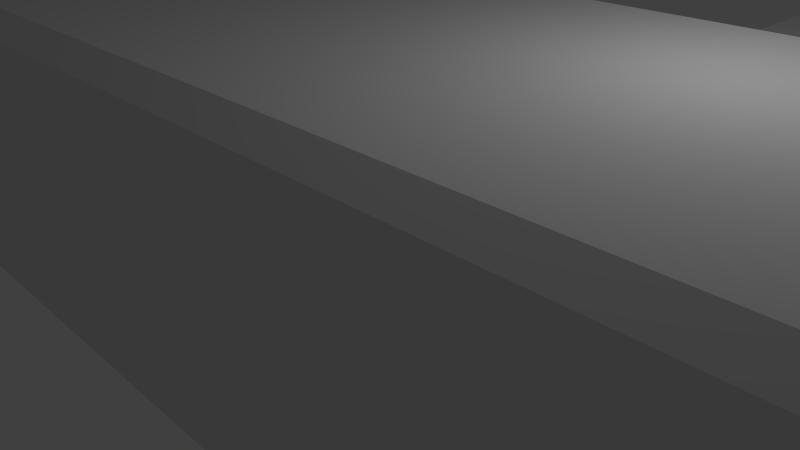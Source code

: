 # Source: cargo.blend  (saved by Blender 2.76.0; exported with 4.5.12 LTS)
import bpy
from mathutils import Matrix  # noqa: F401  (used for matrix-valued properties, if any)

bpy.ops.wm.read_factory_settings(use_empty=True)
scene = bpy.context.scene
scene.name = 'Scene'

# ---- collections
col_collection_1 = bpy.data.collections.new('Collection 1'); scene.collection.children.link(col_collection_1)

# ---- materials (node trees are filled in below, after node groups)
mat_material = bpy.data.materials.new('Material')
mat_material.alpha_threshold = 0.0
mat_material.use_transparent_shadow = False
mat_material.roughness = 0.5
mat_material.line_color = (0.0, 0.0, 0.0, 1.0)

# ---- material node trees

# ---- world
world_world = bpy.data.worlds.new('World'); scene.world = world_world
world_world.color = (0.05088, 0.05088, 0.05088)
world_world.use_sun_shadow = False
world_world.sun_shadow_jitter_overblur = 0.0
world_world.cycles.sampling_method = 'MANUAL'
world_world.cycles.sample_map_resolution = 256

# ---- cameras
cam_camera = bpy.data.cameras.new('Camera')
cam_camera.clip_end = 100.0
cam_camera.lens = 35.0
cam_camera.sensor_width = 32.0
cam_camera.sensor_height = 18.0
cam_camera.ortho_scale = 7.314
cam_camera.dof.focus_distance = 0.0
cam_camera.dof.aperture_fstop = 128.0

# ---- lights
light_lamp = bpy.data.lights.new('Lamp', 'POINT')
light_lamp.transmission_factor = 0.0
light_lamp.cutoff_distance = 30.0
light_lamp.energy = 100.0
light_lamp.shadow_buffer_clip_start = 1.001
light_lamp.shadow_soft_size = 0.1
light_lamp.shadow_maximum_resolution = 0.006
light_lamp.use_absolute_resolution = True
light_lamp.cycles.use_multiple_importance_sampling = False

# ---- meshes
me_cylinder = bpy.data.meshes.new('Cylinder')
me_cylinder.from_pydata([(-0.3642, -5.406, 8.218), (-0.3642, -5.473, 9.821), (-0.2079, -5.421, 8.218), (-0.2209, -5.487, 9.821), (-0.0575, -5.467, 8.218), (-0.0831, -5.529, 9.821), (0.08107, -5.541, 8.218), (0.04391, -5.597, 9.821), (0.2025, -5.641, 8.218), (0.1552, -5.688, 9.821), (0.3022, -5.762, 8.218), (0.2466, -5.799, 9.821), (0.3763, -5.901, 8.218), (0.3145, -5.926, 9.821), (0.4219, -6.051, 8.218), (0.3563, -6.064, 9.821), (0.4373, -6.208, 8.218), (0.3704, -6.208, 9.821), (0.4219, -6.364, 8.218), (0.3563, -6.351, 9.821), (0.3763, -6.514, 8.218), (0.3145, -6.489, 9.821), (0.3022, -6.653, 8.218), (0.2466, -6.616, 9.821), (0.2025, -6.774, 8.218), (0.1552, -6.727, 9.821), (0.08107, -6.874, 8.218), (0.04391, -6.818, 9.821), (-0.0575, -6.948, 8.218), (-0.0831, -6.886, 9.821), (-0.2079, -6.994, 8.218), (-0.2209, -6.928, 9.821), (-0.3642, -7.009, 8.218), (-0.3642, -6.942, 9.821), (-0.5206, -6.994, 8.218), (-0.5075, -6.928, 9.821), (-0.6709, -6.948, 8.218), (-0.6453, -6.886, 9.821), (-0.8095, -6.874, 8.218), (-0.7723, -6.818, 9.821), (-0.931, -6.774, 8.218), (-0.8837, -6.727, 9.821), (-1.031, -6.653, 8.218), (-0.975, -6.616, 9.821), (-1.105, -6.514, 8.218), (-1.043, -6.489, 9.821), (-1.15, -6.364, 8.218), (-1.085, -6.351, 9.821), (-1.166, -6.208, 8.218), (-1.099, -6.208, 9.821), (-1.15, -6.051, 8.218), (-1.085, -6.064, 9.821), (-1.105, -5.901, 8.218), (-1.043, -5.926, 9.821), (-1.031, -5.762, 8.218), (-0.975, -5.799, 9.821), (-0.931, -5.641, 8.218), (-0.8836, -5.688, 9.821), (-0.8095, -5.541, 8.218), (-0.7723, -5.597, 9.821), (-0.6709, -5.467, 8.218), (-0.6453, -5.529, 9.821), (-0.5206, -5.421, 8.218), (-0.5075, -5.487, 9.821), (-0.2395, -5.58, 8.882), (-0.3642, -5.568, 8.882), (-0.1195, -5.617, 8.882), (-0.008969, -5.676, 8.882), (0.08793, -5.755, 8.882), (0.1674, -5.852, 8.882), (0.2265, -5.963, 8.882), (0.2629, -6.083, 8.882), (0.2752, -6.208, 8.882), (0.2629, -6.332, 8.882), (0.2265, -6.452, 8.882), (0.1674, -6.563, 8.882), (0.08793, -6.66, 8.882), (-0.008969, -6.739, 8.882), (-0.1195, -6.798, 8.882), (-0.2395, -6.835, 8.882), (-0.3642, -6.847, 8.882), (-0.489, -6.835, 8.882), (-0.6089, -6.798, 8.882), (-0.7195, -6.739, 8.882), (-0.8164, -6.66, 8.882), (-0.8959, -6.563, 8.882), (-0.955, -6.452, 8.882), (-0.9913, -6.332, 8.882), (-1.004, -6.208, 8.882), (-0.9913, -6.083, 8.882), (-0.955, -5.963, 8.882), (-0.8959, -5.852, 8.882), (-0.8164, -5.755, 8.882), (-0.7195, -5.676, 8.882), (-0.6089, -5.617, 8.882), (-0.489, -5.58, 8.882), (-0.3572, -7.448, 8.184), (-0.3572, -7.514, 9.787), (-0.2008, -7.463, 8.184), (-0.2139, -7.529, 9.787), (-0.05049, -7.509, 8.184), (-0.07609, -7.57, 9.787), (0.08808, -7.583, 8.184), (0.05092, -7.638, 9.787), (0.2095, -7.682, 8.184), (0.1622, -7.73, 9.787), (0.3092, -7.804, 8.184), (0.2536, -7.841, 9.787), (0.3833, -7.942, 8.184), (0.3215, -7.968, 9.787), (0.4289, -8.093, 8.184), (0.3633, -8.106, 9.787), (0.4443, -8.249, 8.184), (0.3774, -8.249, 9.787), (0.4289, -8.405, 8.184), (0.3633, -8.392, 9.787), (0.3833, -8.556, 8.184), (0.3215, -8.53, 9.787), (0.3092, -8.694, 8.184), (0.2536, -8.657, 9.787), (0.2095, -8.816, 8.184), (0.1622, -8.769, 9.787), (0.08808, -8.915, 8.184), (0.05092, -8.86, 9.787), (-0.05049, -8.99, 8.184), (-0.07609, -8.928, 9.787), (-0.2008, -9.035, 8.184), (-0.2139, -8.97, 9.787), (-0.3572, -9.051, 8.184), (-0.3572, -8.984, 9.787), (-0.5136, -9.035, 8.184), (-0.5005, -8.97, 9.787), (-0.6639, -8.99, 8.184), (-0.6383, -8.928, 9.787), (-0.8025, -8.915, 8.184), (-0.7653, -8.86, 9.787), (-0.9239, -8.816, 8.184), (-0.8766, -8.769, 9.787), (-1.024, -8.694, 8.184), (-0.968, -8.657, 9.787), (-1.098, -8.556, 8.184), (-1.036, -8.53, 9.787), (-1.143, -8.405, 8.184), (-1.078, -8.392, 9.787), (-1.159, -8.249, 8.184), (-1.092, -8.249, 9.787), (-1.143, -8.093, 8.184), (-1.078, -8.106, 9.787), (-1.098, -7.942, 8.184), (-1.036, -7.968, 9.787), (-1.024, -7.804, 8.184), (-0.968, -7.841, 9.787), (-0.9239, -7.682, 8.184), (-0.8766, -7.73, 9.787), (-0.8025, -7.583, 8.184), (-0.7653, -7.638, 9.787), (-0.6639, -7.509, 8.184), (-0.6383, -7.57, 9.787), (-0.5136, -7.463, 8.184), (-0.5005, -7.529, 9.787), (-0.2325, -7.622, 8.848), (-0.3572, -7.61, 8.848), (-0.1125, -7.658, 8.848), (-0.001958, -7.717, 8.848), (0.09494, -7.797, 8.848), (0.1745, -7.894, 8.848), (0.2335, -8.004, 8.848), (0.2699, -8.124, 8.848), (0.2822, -8.249, 8.848), (0.2699, -8.374, 8.848), (0.2335, -8.494, 8.848), (0.1745, -8.604, 8.848), (0.09494, -8.701, 8.848), (-0.001958, -8.781, 8.848), (-0.1125, -8.84, 8.848), (-0.2325, -8.876, 8.848), (-0.3572, -8.889, 8.848), (-0.4819, -8.876, 8.848), (-0.6019, -8.84, 8.848), (-0.7124, -8.781, 8.848), (-0.8093, -8.701, 8.848), (-0.8889, -8.604, 8.848), (-0.948, -8.494, 8.848), (-0.9843, -8.374, 8.848), (-0.9966, -8.249, 8.848), (-0.9843, -8.124, 8.848), (-0.948, -8.004, 8.848), (-0.8889, -7.894, 8.848), (-0.8093, -7.797, 8.848), (-0.7124, -7.717, 8.848), (-0.6019, -7.658, 8.848), (-0.4819, -7.622, 8.848)], [], [(0, 1, 3, 2), (2, 3, 5, 4), (4, 5, 7, 6), (6, 7, 9, 8), (8, 9, 11, 10), (10, 11, 13, 12), (12, 13, 15, 14), (14, 15, 17, 16), (16, 17, 19, 18), (18, 19, 21, 20), (20, 21, 23, 22), (22, 23, 25, 24), (24, 25, 27, 26), (26, 27, 29, 28), (28, 29, 31, 30), (30, 31, 33, 32), (32, 33, 35, 34), (34, 35, 37, 36), (36, 37, 39, 38), (38, 39, 41, 40), (40, 41, 43, 42), (42, 43, 45, 44), (44, 45, 47, 46), (46, 47, 49, 48), (48, 49, 51, 50), (50, 51, 53, 52), (52, 53, 55, 54), (54, 55, 57, 56), (56, 57, 59, 58), (58, 59, 61, 60), (19, 17, 72, 73), (62, 63, 1, 0), (60, 61, 63, 62), (0, 2, 4, 6, 8, 10, 12, 14, 16, 18, 20, 22, 24, 26, 28, 30, 32, 34, 36, 38, 40, 42, 44, 46, 48, 50, 52, 54, 56, 58, 60, 62), (64, 65, 95, 94, 93, 92, 91, 90, 89, 88, 87, 86, 85, 84, 83, 82, 81, 80, 79, 78, 77, 76, 75, 74, 73, 72, 71, 70, 69, 68, 67, 66), (37, 35, 81, 82), (55, 53, 90, 91), (11, 9, 68, 69), (29, 27, 77, 78), (47, 45, 86, 87), (3, 1, 65, 64), (1, 63, 95, 65), (21, 19, 73, 74), (39, 37, 82, 83), (57, 55, 91, 92), (13, 11, 69, 70), (31, 29, 78, 79), (49, 47, 87, 88), (5, 3, 64, 66), (23, 21, 74, 75), (41, 39, 83, 84), (59, 57, 92, 93), (15, 13, 70, 71), (33, 31, 79, 80), (51, 49, 88, 89), (7, 5, 66, 67), (25, 23, 75, 76), (43, 41, 84, 85), (61, 59, 93, 94), (17, 15, 71, 72), (35, 33, 80, 81), (53, 51, 89, 90), (9, 7, 67, 68), (27, 25, 76, 77), (45, 43, 85, 86), (63, 61, 94, 95), (96, 97, 99, 98), (98, 99, 101, 100), (100, 101, 103, 102), (102, 103, 105, 104), (104, 105, 107, 106), (106, 107, 109, 108), (108, 109, 111, 110), (110, 111, 113, 112), (112, 113, 115, 114), (114, 115, 117, 116), (116, 117, 119, 118), (118, 119, 121, 120), (120, 121, 123, 122), (122, 123, 125, 124), (124, 125, 127, 126), (126, 127, 129, 128), (128, 129, 131, 130), (130, 131, 133, 132), (132, 133, 135, 134), (134, 135, 137, 136), (136, 137, 139, 138), (138, 139, 141, 140), (140, 141, 143, 142), (142, 143, 145, 144), (144, 145, 147, 146), (146, 147, 149, 148), (148, 149, 151, 150), (150, 151, 153, 152), (152, 153, 155, 154), (154, 155, 157, 156), (115, 113, 168, 169), (158, 159, 97, 96), (156, 157, 159, 158), (96, 98, 100, 102, 104, 106, 108, 110, 112, 114, 116, 118, 120, 122, 124, 126, 128, 130, 132, 134, 136, 138, 140, 142, 144, 146, 148, 150, 152, 154, 156, 158), (160, 161, 191, 190, 189, 188, 187, 186, 185, 184, 183, 182, 181, 180, 179, 178, 177, 176, 175, 174, 173, 172, 171, 170, 169, 168, 167, 166, 165, 164, 163, 162), (133, 131, 177, 178), (151, 149, 186, 187), (107, 105, 164, 165), (125, 123, 173, 174), (143, 141, 182, 183), (99, 97, 161, 160), (97, 159, 191, 161), (117, 115, 169, 170), (135, 133, 178, 179), (153, 151, 187, 188), (109, 107, 165, 166), (127, 125, 174, 175), (145, 143, 183, 184), (101, 99, 160, 162), (119, 117, 170, 171), (137, 135, 179, 180), (155, 153, 188, 189), (111, 109, 166, 167), (129, 127, 175, 176), (147, 145, 184, 185), (103, 101, 162, 163), (121, 119, 171, 172), (139, 137, 180, 181), (157, 155, 189, 190), (113, 111, 167, 168), (131, 129, 176, 177), (149, 147, 185, 186), (105, 103, 163, 164), (123, 121, 172, 173), (141, 139, 181, 182), (159, 157, 190, 191)])
me_cylinder.use_remesh_preserve_volume = False
me_cylinder.use_remesh_preserve_attributes = False
me_cylinder.use_mirror_vertex_groups = False
me_cylinder.update()
me_cube = bpy.data.meshes.new('Cube')
me_cube.from_pydata([(8.122, 2.687, -1.0), (-7.955, 2.687, -1.0), (8.122, 2.687, 2.993), (8.609, 2.335, 2.471), (8.609, 2.335, -0.4772), (-7.955, 2.687, 2.993), (9.055, 1.681, 1.787), (9.055, 1.681, 0.2699), (9.278, 1.266, 1.413), (9.278, 1.266, 0.6442), (7.806, 3.055, -0.7984), (-7.639, 3.055, -0.7984), (7.806, 3.055, 2.792), (-7.639, 3.055, 2.792), (7.13, 3.388, -0.3677), (-6.962, 3.388, -0.3677), (7.13, 3.388, 2.361), (-6.962, 3.388, 2.361), (6.143, 3.562, 0.3035), (1.803, 3.562, 0.3035), (6.143, 3.562, 1.75), (3.872, 3.562, 1.75), (-8.219, 2.687, -1.0), (-8.219, 2.687, 2.993), (-7.955, 2.087, -1.0), (8.609, 1.814, 2.471), (8.609, 1.814, -0.4772), (-7.955, 2.087, 2.993), (8.122, 2.087, -1.0), (9.278, 0.9836, 1.413), (8.122, 2.087, 2.993), (9.055, 1.306, 1.787), (9.055, 1.306, 0.2699), (9.278, 0.9836, 0.6442), (-8.219, 2.087, -1.0), (-8.219, 2.087, 2.993), (8.122, 2.687, 2.427), (-7.955, 2.687, 2.427), (8.609, 2.335, 2.052), (9.055, 1.681, 1.572), (9.278, 1.266, 1.304), (7.806, 3.055, 2.282), (-7.639, 3.055, 2.282), (7.13, 3.388, 1.974), (-6.962, 3.388, 1.974), (6.143, 3.562, 1.545), (1.803, 3.562, 1.545), (-8.219, 2.687, 2.427), (-8.219, 2.087, 2.427), (9.278, 0.9836, 1.304), (-9.14, 1.905, 0.7009), (-9.14, 2.139, 0.7009), (-9.14, 2.139, 2.033), (-9.14, 2.139, 2.253), (-9.14, 1.905, 2.253), (-9.14, 1.905, 2.033), (8.122, -2.687, -1.0), (8.609, 0.0, 2.471), (8.609, 0.0, -0.4772), (-7.955, -2.687, -1.0), (8.122, -2.687, 2.993), (8.609, -2.335, 2.471), (8.609, -2.335, -0.4772), (-7.955, -2.687, 2.993), (8.122, 0.0, -1.0), (-7.955, 0.0, -1.0), (8.122, 0.0, 2.993), (-7.955, 0.0, 2.993), (9.055, 0.0, 1.787), (9.055, 0.0, 0.2699), (9.055, -1.681, 1.787), (9.055, -1.681, 0.2699), (9.278, 0.0, 1.413), (9.278, 0.0, 0.6442), (9.278, -1.266, 1.413), (9.278, -1.266, 0.6442), (7.806, -3.055, -0.7984), (-7.639, -3.055, -0.7984), (7.806, -3.055, 2.792), (-7.639, -3.055, 2.792), (7.13, -3.388, -0.3677), (-6.962, -3.388, -0.3677), (7.13, -3.388, 2.361), (-6.962, -3.388, 2.361), (6.143, -3.562, 0.3035), (3.872, -3.562, 0.3035), (6.143, -3.562, 1.75), (3.872, -3.562, 1.75), (-8.219, 0.0, -1.0), (-8.219, -2.687, -1.0), (-8.219, -2.687, 2.993), (-8.219, 0.0, 2.993), (-7.955, -2.087, -1.0), (8.609, -1.814, 2.471), (8.609, -1.814, -0.4772), (-7.955, -2.087, 2.993), (8.122, -2.087, -1.0), (9.278, -0.9836, 1.413), (8.122, -2.087, 2.993), (9.055, -1.306, 1.787), (9.055, -1.306, 0.2699), (9.278, -0.9836, 0.6442), (-8.219, -2.087, -1.0), (-8.219, -2.087, 2.993), (8.122, -2.687, 2.427), (-7.955, -2.687, 2.427), (8.609, -2.335, 2.052), (9.055, -1.681, 1.572), (9.278, 0.0, 1.304), (9.278, -1.266, 1.304), (7.806, -3.055, 2.282), (-7.639, -3.055, 2.282), (7.13, -3.388, 1.974), (-6.962, -3.388, 1.974), (6.143, -3.562, 1.545), (3.872, -3.562, 1.545), (-8.219, -2.687, 2.427), (-8.219, 0.0, 2.427), (-8.219, -2.087, 2.427), (9.278, -0.9836, 1.304), (-9.14, -1.905, 0.7009), (-9.14, -2.139, 0.7009), (-9.14, -2.139, 2.033), (-9.14, -2.139, 2.253), (-9.14, -1.905, 2.253), (-9.14, 0.0, 2.253), (-9.14, -1.905, 2.033), (-9.14, 0.0, 2.033), (6.143, 5.776, 0.3035), (1.803, 5.776, 0.3035), (6.143, 5.776, 1.545), (1.803, 5.776, 1.545), (6.143, 5.776, -0.5217), (1.803, 5.776, -0.5217), (6.143, 5.776, 2.145), (1.803, 5.776, 2.145), (6.143, 7.691, -0.5217), (1.803, 7.691, -0.5217), (6.143, 7.691, 2.145), (1.803, 7.691, 2.145), (6.308, 5.925, -0.3141), (6.308, 5.925, 1.937), (6.308, 7.542, -0.3141), (6.308, 7.542, 1.937), (6.422, 6.148, -0.003538), (6.422, 6.148, 1.627), (6.422, 7.319, -0.003538), (6.422, 7.319, 1.627), (6.509, 6.454, 0.4221), (6.509, 6.454, 1.201), (6.509, 7.013, 0.4221), (6.509, 7.013, 1.201), (6.561, 6.656, 0.7027), (6.561, 6.656, 0.9204), (6.561, 6.812, 0.7027), (6.561, 6.812, 0.9204), (5.209, 7.691, 0.05177), (2.736, 7.691, 0.05177), (5.209, 7.691, 1.571), (2.736, 7.691, 1.571), (5.209, 7.852, 0.05177), (2.736, 7.852, 0.05177), (5.209, 7.852, 1.571), (2.736, 7.852, 1.571), (1.803, 6.078, -0.1021), (1.803, 6.078, 1.725), (1.803, 7.39, -0.1021), (1.803, 7.39, 1.725), (1.212, 6.007, -0.2007), (1.212, 6.007, 1.824), (1.212, 7.461, -0.2007), (1.212, 7.461, 1.824), (1.212, 6.236, 0.1179), (1.212, 6.236, 1.505), (1.212, 7.232, 0.1179), (1.212, 7.232, 1.505), (6.25, 3.562, 0.5241), (6.25, 3.562, 1.324), (6.25, 5.776, 0.5241), (6.25, 5.776, 1.324), (6.291, 3.562, 0.6694), (6.291, 3.562, 1.179), (6.291, 5.776, 0.6694), (6.291, 5.776, 1.179), (6.318, 3.562, 0.771), (6.318, 3.562, 1.078), (6.318, 5.776, 0.771), (6.318, 5.776, 1.078)], [], [(25, 57, 68, 31), (26, 4, 7, 32), (39, 6, 8, 40), (36, 2, 3, 38), (27, 5, 23, 35), (5, 2, 12, 13), (28, 0, 4, 26), (30, 66, 57, 25), (30, 27, 67, 66), (28, 64, 65, 24), (38, 3, 6, 39), (49, 29, 72, 108), (32, 7, 9, 33), (31, 68, 72, 29), (10, 11, 15, 14), (37, 5, 13, 42), (0, 1, 11, 10), (36, 0, 10, 41), (17, 16, 20, 21), (13, 12, 16, 17), (41, 10, 14, 43), (42, 13, 17, 44), (18, 128, 178, 176), (43, 14, 18, 45), (44, 17, 21, 46), (14, 15, 19, 18), (35, 23, 53, 54), (37, 1, 22, 47), (24, 65, 88, 34), (1, 24, 34, 22), (91, 35, 54, 125), (6, 31, 29, 8), (69, 32, 33, 73), (40, 8, 29, 49), (0, 28, 24, 1), (2, 5, 27, 30), (2, 30, 25, 3), (64, 28, 26, 58), (67, 27, 35, 91), (58, 26, 32, 69), (3, 25, 31, 6), (9, 40, 49, 33), (88, 117, 48, 34), (5, 37, 47, 23), (34, 48, 55, 50), (15, 44, 46, 19), (16, 43, 45, 20), (20, 45, 46, 21), (11, 42, 44, 15), (12, 41, 43, 16), (2, 36, 41, 12), (1, 37, 42, 11), (33, 49, 108, 73), (4, 38, 39, 7), (0, 36, 38, 4), (7, 39, 40, 9), (55, 54, 53, 52), (127, 125, 54, 55), (50, 55, 52, 51), (47, 22, 51, 52), (22, 34, 50, 51), (48, 117, 127, 55), (23, 47, 52, 53), (93, 99, 68, 57), (94, 100, 71, 62), (107, 109, 74, 70), (104, 106, 61, 60), (95, 103, 90, 63), (63, 79, 78, 60), (96, 94, 62, 56), (98, 93, 57, 66), (98, 66, 67, 95), (96, 92, 65, 64), (106, 107, 70, 61), (119, 108, 72, 97), (100, 101, 75, 71), (99, 97, 72, 68), (76, 80, 81, 77), (105, 111, 79, 63), (56, 76, 77, 59), (104, 110, 76, 56), (83, 87, 86, 82), (79, 83, 82, 78), (110, 112, 80, 76), (111, 113, 83, 79), (114, 115, 85, 84), (112, 114, 84, 80), (113, 115, 87, 83), (80, 84, 85, 81), (103, 124, 123, 90), (105, 116, 89, 59), (92, 102, 88, 65), (59, 89, 102, 92), (91, 125, 124, 103), (70, 74, 97, 99), (69, 73, 101, 100), (109, 119, 97, 74), (56, 59, 92, 96), (60, 98, 95, 63), (60, 61, 93, 98), (64, 58, 94, 96), (67, 91, 103, 95), (58, 69, 100, 94), (61, 70, 99, 93), (75, 101, 119, 109), (88, 102, 118, 117), (63, 90, 116, 105), (102, 120, 126, 118), (81, 85, 115, 113), (82, 86, 114, 112), (86, 87, 115, 114), (77, 81, 113, 111), (78, 82, 112, 110), (60, 78, 110, 104), (59, 77, 111, 105), (101, 73, 108, 119), (62, 71, 107, 106), (56, 62, 106, 104), (71, 75, 109, 107), (126, 122, 123, 124), (127, 126, 124, 125), (120, 121, 122, 126), (116, 122, 121, 89), (89, 121, 120, 102), (118, 126, 127, 117), (90, 123, 122, 116), (129, 131, 135, 133), (46, 45, 130, 131), (18, 19, 129, 128), (19, 46, 131, 129), (132, 133, 137, 136), (128, 129, 133, 132), (131, 130, 134, 135), (130, 128, 132, 134), (139, 138, 158, 159), (135, 134, 138, 139), (136, 138, 143, 142), (137, 133, 164, 166), (140, 142, 146, 144), (138, 134, 141, 143), (134, 132, 140, 141), (132, 136, 142, 140), (147, 145, 149, 151), (141, 140, 144, 145), (143, 141, 145, 147), (142, 143, 147, 146), (150, 151, 155, 154), (146, 147, 151, 150), (144, 146, 150, 148), (145, 144, 148, 149), (153, 152, 154, 155), (148, 150, 154, 152), (149, 148, 152, 153), (151, 149, 153, 155), (159, 158, 162, 163), (138, 136, 156, 158), (137, 139, 159, 157), (136, 137, 157, 156), (162, 160, 161, 163), (158, 156, 160, 162), (157, 159, 163, 161), (156, 157, 161, 160), (164, 165, 167, 166), (167, 165, 173, 175), (137, 166, 174, 170), (165, 164, 172, 173), (171, 170, 174, 175), (169, 171, 175, 173), (168, 169, 173, 172), (166, 167, 175, 174), (139, 137, 170, 171), (135, 139, 171, 169), (164, 133, 168, 172), (133, 135, 169, 168), (177, 176, 180, 181), (45, 18, 176, 177), (130, 45, 177, 179), (128, 130, 179, 178), (183, 181, 185, 187), (179, 177, 181, 183), (178, 179, 183, 182), (176, 178, 182, 180), (185, 184, 186, 187), (182, 183, 187, 186), (180, 182, 186, 184), (181, 180, 184, 185)])
me_cube.materials.append(mat_material)
me_cube.use_remesh_preserve_volume = False
me_cube.use_remesh_preserve_attributes = False
me_cube.use_mirror_vertex_groups = False
me_cube.update()

# ---- objects
ob_cylinder = bpy.data.objects.new('Cylinder', me_cylinder)
ob_cube = bpy.data.objects.new('Cube', me_cube)
ob_lamp = bpy.data.objects.new('Lamp', light_lamp)
ob_camera = bpy.data.objects.new('Camera', cam_camera)

# ---- transforms, parenting, visibility, modifiers, constraints
ob_cylinder.location = (0.0, 7.211, 1.174)
ob_cylinder.rotation_euler = (-1.133e-07, -1.571, 0.0)
ob_cylinder.lineart.crease_threshold = 0.0
_m = ob_cylinder.modifiers.new('Mirror', 'MIRROR')
_m.use_axis = (False, False, False)
ob_cube.location = (0.0, 0.0, 0.0)
ob_cube.lock_rotations_4d = False
ob_cube.empty_display_type = 'ARROWS'
ob_cube.lineart.crease_threshold = 0.0
ob_lamp.location = (4.076, 1.005, 5.904)
ob_lamp.rotation_euler = (0.6503, 0.05522, 1.866)
ob_lamp.lock_rotations_4d = False
ob_lamp.empty_display_type = 'ARROWS'
ob_lamp.color = (0.0, 0.0, 0.0, 0.0)
ob_lamp.lineart.crease_threshold = 0.0
ob_camera.location = (7.481, -6.508, 5.344)
ob_camera.rotation_euler = (1.109, 0.01082, 0.8149)
ob_camera.lock_rotations_4d = False
ob_camera.empty_display_type = 'ARROWS'
ob_camera.color = (0.0, 0.0, 0.0, 0.0)
ob_camera.display_type = 'WIRE'
ob_camera.lineart.crease_threshold = 0.0

# ---- collection membership
col_collection_1.objects.link(ob_cylinder)
col_collection_1.objects.link(ob_cube)
col_collection_1.objects.link(ob_lamp)
col_collection_1.objects.link(ob_camera)

# ---- scene / render settings (as saved in the file)
scene.camera = ob_camera
scene.frame_start = 1; scene.frame_end = 250; scene.frame_set(1)
scene.render.engine = 'BLENDER_EEVEE_NEXT'
scene.render.resolution_percentage = 50
scene.render.dither_intensity = 0.0
scene.cycles.use_denoising = False
scene.cycles.samples = 10
scene.cycles.sampling_pattern = 'TABULATED_SOBOL'
scene.cycles.light_sampling_threshold = 0.0
scene.cycles.use_adaptive_sampling = False
scene.cycles.use_light_tree = False
scene.cycles.blur_glossy = 0.0
scene.cycles.pixel_filter_type = 'GAUSSIAN'
scene.cycles.sample_clamp_indirect = 0.0
scene.view_settings.view_transform = 'Standard'
bpy.context.view_layer.update()
